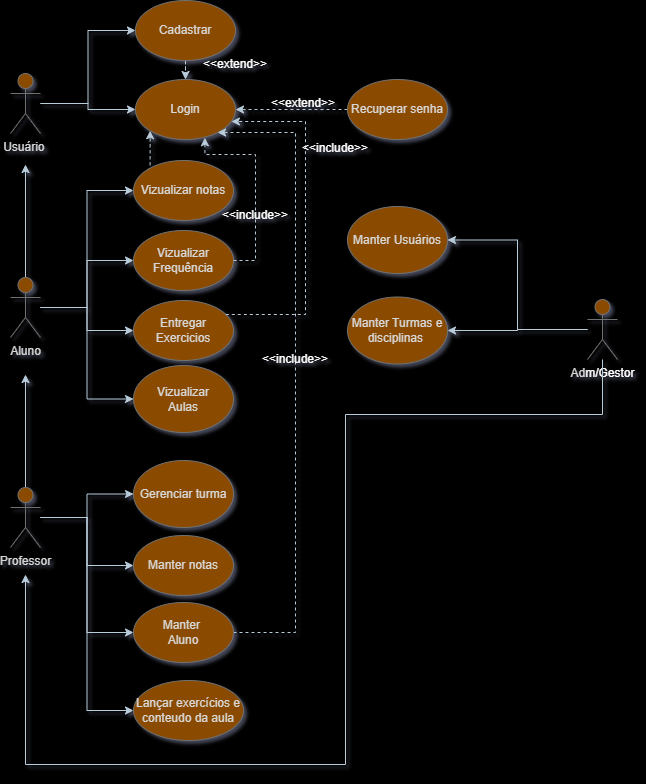

The diagram above was exported from draw.io. Its source (the exported page's mxGraphModel, read from the mxfile embedded in the PNG):
<mxGraphModel dx="2066" dy="1874" grid="1" gridSize="10" guides="1" tooltips="1" connect="1" arrows="1" fold="1" page="1" pageScale="1" pageWidth="1169" pageHeight="827" background="light-dark(#FFFFFF,#000000)" math="0" shadow="1">
  <root>
    <mxCell id="0" />
    <mxCell id="1" parent="0" />
    <mxCell id="ZWmQ7cuC3qj7B_DtHGO1-63" style="edgeStyle=orthogonalEdgeStyle;rounded=0;orthogonalLoop=1;jettySize=auto;html=1;entryX=0;entryY=0.5;entryDx=0;entryDy=0;labelBackgroundColor=none;fontColor=default;strokeColor=#182E3E;" parent="1" source="ZWmQ7cuC3qj7B_DtHGO1-1" target="ZWmQ7cuC3qj7B_DtHGO1-3" edge="1">
      <mxGeometry relative="1" as="geometry" />
    </mxCell>
    <mxCell id="ZWmQ7cuC3qj7B_DtHGO1-64" style="edgeStyle=orthogonalEdgeStyle;rounded=0;orthogonalLoop=1;jettySize=auto;html=1;entryX=0;entryY=0.5;entryDx=0;entryDy=0;labelBackgroundColor=none;fontColor=default;strokeColor=#182E3E;" parent="1" source="ZWmQ7cuC3qj7B_DtHGO1-1" target="ZWmQ7cuC3qj7B_DtHGO1-34" edge="1">
      <mxGeometry relative="1" as="geometry" />
    </mxCell>
    <mxCell id="ZWmQ7cuC3qj7B_DtHGO1-65" style="edgeStyle=orthogonalEdgeStyle;rounded=0;orthogonalLoop=1;jettySize=auto;html=1;entryX=0;entryY=0.5;entryDx=0;entryDy=0;labelBackgroundColor=none;fontColor=default;strokeColor=#182E3E;" parent="1" source="ZWmQ7cuC3qj7B_DtHGO1-1" target="ZWmQ7cuC3qj7B_DtHGO1-5" edge="1">
      <mxGeometry relative="1" as="geometry" />
    </mxCell>
    <mxCell id="ZWmQ7cuC3qj7B_DtHGO1-66" style="edgeStyle=orthogonalEdgeStyle;rounded=0;orthogonalLoop=1;jettySize=auto;html=1;entryX=0;entryY=0.5;entryDx=0;entryDy=0;labelBackgroundColor=none;fontColor=default;strokeColor=#182E3E;" parent="1" source="ZWmQ7cuC3qj7B_DtHGO1-1" target="ZWmQ7cuC3qj7B_DtHGO1-4" edge="1">
      <mxGeometry relative="1" as="geometry" />
    </mxCell>
    <mxCell id="nGq0UoKm4M3HKkkRSqzS-2" style="edgeStyle=orthogonalEdgeStyle;rounded=0;orthogonalLoop=1;jettySize=auto;html=1;strokeColor=#182E3E;fontColor=#1A1A1A;" parent="1" source="ZWmQ7cuC3qj7B_DtHGO1-1" edge="1">
      <mxGeometry relative="1" as="geometry">
        <mxPoint x="230" y="90" as="targetPoint" />
      </mxGeometry>
    </mxCell>
    <mxCell id="ZWmQ7cuC3qj7B_DtHGO1-1" value="Aluno" style="shape=umlActor;verticalLabelPosition=bottom;verticalAlign=top;html=1;labelBackgroundColor=none;rounded=0;fillColor=#F5AB50;strokeColor=#909090;fontColor=#1A1A1A;" parent="1" vertex="1">
      <mxGeometry x="215" y="203" width="30" height="60" as="geometry" />
    </mxCell>
    <mxCell id="ZWmQ7cuC3qj7B_DtHGO1-67" style="edgeStyle=orthogonalEdgeStyle;rounded=0;orthogonalLoop=1;jettySize=auto;html=1;entryX=0;entryY=0.5;entryDx=0;entryDy=0;labelBackgroundColor=none;fontColor=default;strokeColor=#182E3E;" parent="1" source="ZWmQ7cuC3qj7B_DtHGO1-2" target="ZWmQ7cuC3qj7B_DtHGO1-39" edge="1">
      <mxGeometry relative="1" as="geometry" />
    </mxCell>
    <mxCell id="ZWmQ7cuC3qj7B_DtHGO1-68" style="edgeStyle=orthogonalEdgeStyle;rounded=0;orthogonalLoop=1;jettySize=auto;html=1;entryX=0;entryY=0.5;entryDx=0;entryDy=0;labelBackgroundColor=none;fontColor=default;strokeColor=#182E3E;" parent="1" source="ZWmQ7cuC3qj7B_DtHGO1-2" target="ZWmQ7cuC3qj7B_DtHGO1-7" edge="1">
      <mxGeometry relative="1" as="geometry" />
    </mxCell>
    <mxCell id="ZWmQ7cuC3qj7B_DtHGO1-69" style="edgeStyle=orthogonalEdgeStyle;rounded=0;orthogonalLoop=1;jettySize=auto;html=1;entryX=0;entryY=0.5;entryDx=0;entryDy=0;labelBackgroundColor=none;fontColor=default;strokeColor=#182E3E;" parent="1" source="ZWmQ7cuC3qj7B_DtHGO1-2" target="ZWmQ7cuC3qj7B_DtHGO1-10" edge="1">
      <mxGeometry relative="1" as="geometry" />
    </mxCell>
    <mxCell id="ZWmQ7cuC3qj7B_DtHGO1-72" style="edgeStyle=orthogonalEdgeStyle;rounded=0;orthogonalLoop=1;jettySize=auto;html=1;entryX=0;entryY=0.5;entryDx=0;entryDy=0;labelBackgroundColor=none;fontColor=default;strokeColor=#182E3E;" parent="1" source="ZWmQ7cuC3qj7B_DtHGO1-2" target="ZWmQ7cuC3qj7B_DtHGO1-6" edge="1">
      <mxGeometry relative="1" as="geometry" />
    </mxCell>
    <mxCell id="nGq0UoKm4M3HKkkRSqzS-1" style="edgeStyle=orthogonalEdgeStyle;rounded=0;orthogonalLoop=1;jettySize=auto;html=1;strokeColor=#182E3E;fontColor=#1A1A1A;" parent="1" source="ZWmQ7cuC3qj7B_DtHGO1-2" edge="1">
      <mxGeometry relative="1" as="geometry">
        <mxPoint x="230" y="300" as="targetPoint" />
      </mxGeometry>
    </mxCell>
    <mxCell id="ZWmQ7cuC3qj7B_DtHGO1-2" value="Professor" style="shape=umlActor;verticalLabelPosition=bottom;verticalAlign=top;html=1;labelBackgroundColor=none;rounded=0;fillColor=#F5AB50;strokeColor=#909090;fontColor=#1A1A1A;" parent="1" vertex="1">
      <mxGeometry x="215" y="413" width="30" height="60" as="geometry" />
    </mxCell>
    <mxCell id="gKNCmm4NFj3cXKwd_imi-13" style="edgeStyle=orthogonalEdgeStyle;rounded=0;orthogonalLoop=1;jettySize=auto;html=1;exitX=0;exitY=0;exitDx=0;exitDy=0;entryX=0;entryY=1;entryDx=0;entryDy=0;dashed=1;labelBackgroundColor=none;strokeColor=#182E3E;fontColor=default;" parent="1" source="ZWmQ7cuC3qj7B_DtHGO1-3" target="ZWmQ7cuC3qj7B_DtHGO1-9" edge="1">
      <mxGeometry relative="1" as="geometry" />
    </mxCell>
    <mxCell id="ZWmQ7cuC3qj7B_DtHGO1-3" value="Vizualizar notas" style="ellipse;whiteSpace=wrap;html=1;labelBackgroundColor=none;rounded=0;fillColor=#F5AB50;strokeColor=#909090;fontColor=#1A1A1A;" parent="1" vertex="1">
      <mxGeometry x="338" y="86" width="100" height="60" as="geometry" />
    </mxCell>
    <mxCell id="ZWmQ7cuC3qj7B_DtHGO1-4" value="Vizualizar&lt;div&gt;Aulas&lt;/div&gt;" style="ellipse;whiteSpace=wrap;html=1;labelBackgroundColor=none;rounded=0;fillColor=#F5AB50;strokeColor=#909090;fontColor=#1A1A1A;" parent="1" vertex="1">
      <mxGeometry x="338" y="291" width="100" height="67" as="geometry" />
    </mxCell>
    <mxCell id="ZWmQ7cuC3qj7B_DtHGO1-5" value="Entregar&lt;div&gt;Exercicios&lt;/div&gt;" style="ellipse;whiteSpace=wrap;html=1;labelBackgroundColor=none;rounded=0;fillColor=#F5AB50;strokeColor=#909090;fontColor=#1A1A1A;" parent="1" vertex="1">
      <mxGeometry x="338" y="226" width="100" height="60" as="geometry" />
    </mxCell>
    <mxCell id="ZWmQ7cuC3qj7B_DtHGO1-6" value="Lançar exercícios e conteudo da aula" style="ellipse;whiteSpace=wrap;html=1;labelBackgroundColor=none;rounded=0;fillColor=#F5AB50;strokeColor=#909090;fontColor=#1A1A1A;" parent="1" vertex="1">
      <mxGeometry x="338" y="606" width="110" height="60" as="geometry" />
    </mxCell>
    <mxCell id="ZWmQ7cuC3qj7B_DtHGO1-7" value="Manter notas" style="ellipse;whiteSpace=wrap;html=1;labelBackgroundColor=none;rounded=0;fillColor=#F5AB50;strokeColor=#909090;fontColor=#1A1A1A;" parent="1" vertex="1">
      <mxGeometry x="338" y="461" width="100" height="60" as="geometry" />
    </mxCell>
    <mxCell id="gKNCmm4NFj3cXKwd_imi-4" value="" style="edgeStyle=orthogonalEdgeStyle;rounded=0;orthogonalLoop=1;jettySize=auto;html=1;dashed=1;labelBackgroundColor=none;strokeColor=#182E3E;fontColor=default;" parent="1" source="ZWmQ7cuC3qj7B_DtHGO1-8" target="ZWmQ7cuC3qj7B_DtHGO1-9" edge="1">
      <mxGeometry relative="1" as="geometry" />
    </mxCell>
    <mxCell id="ZWmQ7cuC3qj7B_DtHGO1-8" value="Cadastrar" style="ellipse;whiteSpace=wrap;html=1;labelBackgroundColor=none;rounded=0;fillColor=#F5AB50;strokeColor=#909090;fontColor=#1A1A1A;" parent="1" vertex="1">
      <mxGeometry x="340" y="-74" width="100" height="60" as="geometry" />
    </mxCell>
    <mxCell id="ZWmQ7cuC3qj7B_DtHGO1-9" value="Login" style="ellipse;whiteSpace=wrap;html=1;labelBackgroundColor=none;rounded=0;fillColor=#F5AB50;strokeColor=#909090;fontColor=#1A1A1A;" parent="1" vertex="1">
      <mxGeometry x="340" y="5" width="100" height="60" as="geometry" />
    </mxCell>
    <mxCell id="gKNCmm4NFj3cXKwd_imi-8" style="edgeStyle=orthogonalEdgeStyle;rounded=0;orthogonalLoop=1;jettySize=auto;html=1;dashed=1;labelBackgroundColor=none;strokeColor=#182E3E;fontColor=default;" parent="1" source="ZWmQ7cuC3qj7B_DtHGO1-10" target="ZWmQ7cuC3qj7B_DtHGO1-9" edge="1">
      <mxGeometry relative="1" as="geometry">
        <Array as="points">
          <mxPoint x="500" y="558" />
          <mxPoint x="500" y="58" />
        </Array>
      </mxGeometry>
    </mxCell>
    <mxCell id="ZWmQ7cuC3qj7B_DtHGO1-10" value="Manter&amp;nbsp;&lt;div&gt;Aluno&lt;/div&gt;" style="ellipse;whiteSpace=wrap;html=1;labelBackgroundColor=none;rounded=0;fillColor=#F5AB50;strokeColor=#909090;fontColor=#1A1A1A;" parent="1" vertex="1">
      <mxGeometry x="338" y="528" width="100" height="60" as="geometry" />
    </mxCell>
    <mxCell id="ZWmQ7cuC3qj7B_DtHGO1-61" style="edgeStyle=orthogonalEdgeStyle;rounded=0;orthogonalLoop=1;jettySize=auto;html=1;entryX=0;entryY=0.5;entryDx=0;entryDy=0;labelBackgroundColor=none;fontColor=default;strokeColor=#182E3E;" parent="1" source="ZWmQ7cuC3qj7B_DtHGO1-11" target="ZWmQ7cuC3qj7B_DtHGO1-8" edge="1">
      <mxGeometry relative="1" as="geometry" />
    </mxCell>
    <mxCell id="ZWmQ7cuC3qj7B_DtHGO1-62" style="edgeStyle=orthogonalEdgeStyle;rounded=0;orthogonalLoop=1;jettySize=auto;html=1;entryX=0;entryY=0.5;entryDx=0;entryDy=0;labelBackgroundColor=none;fontColor=default;strokeColor=#182E3E;" parent="1" source="ZWmQ7cuC3qj7B_DtHGO1-11" target="ZWmQ7cuC3qj7B_DtHGO1-9" edge="1">
      <mxGeometry relative="1" as="geometry" />
    </mxCell>
    <mxCell id="ZWmQ7cuC3qj7B_DtHGO1-11" value="Usuário&amp;nbsp;" style="shape=umlActor;verticalLabelPosition=bottom;verticalAlign=top;html=1;labelBackgroundColor=none;rounded=0;fillColor=#F5AB50;strokeColor=#909090;fontColor=#1A1A1A;" parent="1" vertex="1">
      <mxGeometry x="215" y="-1" width="30" height="60" as="geometry" />
    </mxCell>
    <mxCell id="ZWmQ7cuC3qj7B_DtHGO1-13" style="edgeStyle=orthogonalEdgeStyle;rounded=0;orthogonalLoop=1;jettySize=auto;html=1;exitX=0.5;exitY=1;exitDx=0;exitDy=0;labelBackgroundColor=none;fontColor=default;strokeColor=#182E3E;" parent="1" source="ZWmQ7cuC3qj7B_DtHGO1-8" target="ZWmQ7cuC3qj7B_DtHGO1-8" edge="1">
      <mxGeometry relative="1" as="geometry" />
    </mxCell>
    <mxCell id="gKNCmm4NFj3cXKwd_imi-3" style="edgeStyle=orthogonalEdgeStyle;rounded=0;orthogonalLoop=1;jettySize=auto;html=1;exitX=0;exitY=0.5;exitDx=0;exitDy=0;entryX=1;entryY=0.5;entryDx=0;entryDy=0;dashed=1;labelBackgroundColor=none;strokeColor=#182E3E;fontColor=default;" parent="1" source="ZWmQ7cuC3qj7B_DtHGO1-30" target="ZWmQ7cuC3qj7B_DtHGO1-9" edge="1">
      <mxGeometry relative="1" as="geometry" />
    </mxCell>
    <mxCell id="ZWmQ7cuC3qj7B_DtHGO1-30" value="Recuperar senha" style="ellipse;whiteSpace=wrap;html=1;labelBackgroundColor=none;rounded=0;fillColor=#F5AB50;strokeColor=#909090;fontColor=#1A1A1A;" parent="1" vertex="1">
      <mxGeometry x="552" y="5" width="100" height="60" as="geometry" />
    </mxCell>
    <mxCell id="ZWmQ7cuC3qj7B_DtHGO1-34" value="&lt;div&gt;Vizualizar&lt;/div&gt;Frequência" style="ellipse;whiteSpace=wrap;html=1;labelBackgroundColor=none;rounded=0;fillColor=#F5AB50;strokeColor=#909090;fontColor=#1A1A1A;" parent="1" vertex="1">
      <mxGeometry x="338" y="156" width="100" height="60" as="geometry" />
    </mxCell>
    <mxCell id="ZWmQ7cuC3qj7B_DtHGO1-39" value="Gerenciar turma" style="ellipse;whiteSpace=wrap;html=1;labelBackgroundColor=none;rounded=0;fillColor=#F5AB50;strokeColor=#909090;fontColor=#1A1A1A;" parent="1" vertex="1">
      <mxGeometry x="338" y="386" width="100" height="67" as="geometry" />
    </mxCell>
    <mxCell id="ZWmQ7cuC3qj7B_DtHGO1-57" style="edgeStyle=orthogonalEdgeStyle;rounded=0;orthogonalLoop=1;jettySize=auto;html=1;entryX=1;entryY=0.5;entryDx=0;entryDy=0;labelBackgroundColor=none;fontColor=default;strokeColor=#182E3E;" parent="1" source="ZWmQ7cuC3qj7B_DtHGO1-52" target="ZWmQ7cuC3qj7B_DtHGO1-53" edge="1">
      <mxGeometry relative="1" as="geometry" />
    </mxCell>
    <mxCell id="ZWmQ7cuC3qj7B_DtHGO1-58" style="edgeStyle=orthogonalEdgeStyle;rounded=0;orthogonalLoop=1;jettySize=auto;html=1;entryX=1;entryY=0.5;entryDx=0;entryDy=0;labelBackgroundColor=none;fontColor=default;strokeColor=#182E3E;" parent="1" source="ZWmQ7cuC3qj7B_DtHGO1-52" target="ZWmQ7cuC3qj7B_DtHGO1-54" edge="1">
      <mxGeometry relative="1" as="geometry" />
    </mxCell>
    <mxCell id="ZWmQ7cuC3qj7B_DtHGO1-52" value="Ad&lt;span style=&quot;background-color: transparent; color: light-dark(rgb(0, 0, 0), rgb(255, 255, 255));&quot;&gt;m/Gestor&lt;/span&gt;" style="shape=umlActor;verticalLabelPosition=bottom;verticalAlign=top;html=1;labelBackgroundColor=none;rounded=0;fillColor=#F5AB50;strokeColor=#909090;fontColor=#1A1A1A;" parent="1" vertex="1">
      <mxGeometry x="792" y="225" width="30" height="60" as="geometry" />
    </mxCell>
    <mxCell id="ZWmQ7cuC3qj7B_DtHGO1-53" value="Manter Usuários" style="ellipse;whiteSpace=wrap;html=1;labelBackgroundColor=none;rounded=0;fillColor=#F5AB50;strokeColor=#909090;fontColor=#1A1A1A;" parent="1" vertex="1">
      <mxGeometry x="552" y="132" width="100" height="67" as="geometry" />
    </mxCell>
    <mxCell id="ZWmQ7cuC3qj7B_DtHGO1-54" value="Manter Turmas e disciplinas&amp;nbsp;" style="ellipse;whiteSpace=wrap;html=1;labelBackgroundColor=none;rounded=0;fillColor=#F5AB50;strokeColor=#909090;fontColor=#1A1A1A;" parent="1" vertex="1">
      <mxGeometry x="552" y="222.5" width="100" height="67" as="geometry" />
    </mxCell>
    <mxCell id="gKNCmm4NFj3cXKwd_imi-1" style="edgeStyle=orthogonalEdgeStyle;rounded=0;orthogonalLoop=1;jettySize=auto;html=1;labelBackgroundColor=none;strokeColor=#182E3E;fontColor=default;" parent="1" source="ZWmQ7cuC3qj7B_DtHGO1-52" edge="1">
      <mxGeometry relative="1" as="geometry">
        <mxPoint x="230" y="500" as="targetPoint" />
        <Array as="points">
          <mxPoint x="807" y="340" />
          <mxPoint x="550" y="340" />
          <mxPoint x="550" y="690" />
          <mxPoint x="230" y="690" />
        </Array>
      </mxGeometry>
    </mxCell>
    <mxCell id="gKNCmm4NFj3cXKwd_imi-9" style="edgeStyle=orthogonalEdgeStyle;rounded=0;orthogonalLoop=1;jettySize=auto;html=1;entryX=0.959;entryY=0.7;entryDx=0;entryDy=0;entryPerimeter=0;dashed=1;labelBackgroundColor=none;strokeColor=#182E3E;fontColor=default;" parent="1" source="ZWmQ7cuC3qj7B_DtHGO1-5" target="ZWmQ7cuC3qj7B_DtHGO1-9" edge="1">
      <mxGeometry relative="1" as="geometry">
        <Array as="points">
          <mxPoint x="510" y="240" />
          <mxPoint x="510" y="47" />
        </Array>
      </mxGeometry>
    </mxCell>
    <mxCell id="gKNCmm4NFj3cXKwd_imi-10" style="edgeStyle=orthogonalEdgeStyle;rounded=0;orthogonalLoop=1;jettySize=auto;html=1;entryX=0.694;entryY=0.97;entryDx=0;entryDy=0;entryPerimeter=0;dashed=1;labelBackgroundColor=none;strokeColor=#182E3E;fontColor=default;" parent="1" source="ZWmQ7cuC3qj7B_DtHGO1-34" target="ZWmQ7cuC3qj7B_DtHGO1-9" edge="1">
      <mxGeometry relative="1" as="geometry">
        <mxPoint x="410" y="70" as="targetPoint" />
        <Array as="points">
          <mxPoint x="460" y="186" />
          <mxPoint x="460" y="80" />
          <mxPoint x="409" y="80" />
        </Array>
      </mxGeometry>
    </mxCell>
    <mxCell id="j4eyeC_2SmWGYRisVSME-1" value="&lt;font style=&quot;vertical-align: inherit;&quot; dir=&quot;auto&quot;&gt;&lt;font style=&quot;vertical-align: inherit;&quot; dir=&quot;auto&quot;&gt;&lt;font style=&quot;vertical-align: inherit;&quot; dir=&quot;auto&quot;&gt;&lt;font style=&quot;vertical-align: inherit;&quot; dir=&quot;auto&quot;&gt;&amp;lt;&amp;lt;extend&amp;gt;&amp;gt;&lt;/font&gt;&lt;/font&gt;&lt;/font&gt;&lt;/font&gt;" style="text;html=1;whiteSpace=wrap;strokeColor=none;fillColor=none;align=center;verticalAlign=middle;rounded=0;" parent="1" vertex="1">
      <mxGeometry x="478" y="14" width="60" height="30" as="geometry" />
    </mxCell>
    <mxCell id="j4eyeC_2SmWGYRisVSME-2" value="&lt;font style=&quot;vertical-align: inherit;&quot; dir=&quot;auto&quot;&gt;&lt;font style=&quot;vertical-align: inherit;&quot; dir=&quot;auto&quot;&gt;&lt;font style=&quot;vertical-align: inherit;&quot; dir=&quot;auto&quot;&gt;&lt;font style=&quot;vertical-align: inherit;&quot; dir=&quot;auto&quot;&gt;&amp;lt;&amp;lt;extend&amp;gt;&amp;gt;&lt;/font&gt;&lt;/font&gt;&lt;/font&gt;&lt;/font&gt;" style="text;html=1;whiteSpace=wrap;strokeColor=none;fillColor=none;align=center;verticalAlign=middle;rounded=0;" parent="1" vertex="1">
      <mxGeometry x="410" y="-25" width="60" height="30" as="geometry" />
    </mxCell>
    <mxCell id="j4eyeC_2SmWGYRisVSME-3" value="&lt;font style=&quot;vertical-align: inherit;&quot; dir=&quot;auto&quot;&gt;&lt;font style=&quot;vertical-align: inherit;&quot; dir=&quot;auto&quot;&gt;&lt;font style=&quot;vertical-align: inherit;&quot; dir=&quot;auto&quot;&gt;&lt;font style=&quot;vertical-align: inherit;&quot; dir=&quot;auto&quot;&gt;&lt;font style=&quot;vertical-align: inherit;&quot; dir=&quot;auto&quot;&gt;&lt;font style=&quot;vertical-align: inherit;&quot; dir=&quot;auto&quot;&gt;&amp;lt;&amp;lt;include&amp;gt;&amp;gt;&lt;/font&gt;&lt;/font&gt;&lt;/font&gt;&lt;/font&gt;&lt;/font&gt;&lt;/font&gt;" style="text;html=1;whiteSpace=wrap;strokeColor=none;fillColor=none;align=center;verticalAlign=middle;rounded=0;" parent="1" vertex="1">
      <mxGeometry x="510" y="59" width="60" height="30" as="geometry" />
    </mxCell>
    <mxCell id="j4eyeC_2SmWGYRisVSME-4" value="&lt;font style=&quot;vertical-align: inherit;&quot; dir=&quot;auto&quot;&gt;&lt;font style=&quot;vertical-align: inherit;&quot; dir=&quot;auto&quot;&gt;&lt;font style=&quot;vertical-align: inherit;&quot; dir=&quot;auto&quot;&gt;&lt;font style=&quot;vertical-align: inherit;&quot; dir=&quot;auto&quot;&gt;&lt;font style=&quot;vertical-align: inherit;&quot; dir=&quot;auto&quot;&gt;&lt;font style=&quot;vertical-align: inherit;&quot; dir=&quot;auto&quot;&gt;&amp;lt;&amp;lt;include&amp;gt;&amp;gt;&lt;/font&gt;&lt;/font&gt;&lt;/font&gt;&lt;/font&gt;&lt;/font&gt;&lt;/font&gt;" style="text;html=1;whiteSpace=wrap;strokeColor=none;fillColor=none;align=center;verticalAlign=middle;rounded=0;" parent="1" vertex="1">
      <mxGeometry x="470" y="270" width="60" height="30" as="geometry" />
    </mxCell>
    <mxCell id="j4eyeC_2SmWGYRisVSME-6" value="&lt;font style=&quot;vertical-align: inherit;&quot; dir=&quot;auto&quot;&gt;&lt;font style=&quot;vertical-align: inherit;&quot; dir=&quot;auto&quot;&gt;&lt;font style=&quot;vertical-align: inherit;&quot; dir=&quot;auto&quot;&gt;&lt;font style=&quot;vertical-align: inherit;&quot; dir=&quot;auto&quot;&gt;&lt;font style=&quot;vertical-align: inherit;&quot; dir=&quot;auto&quot;&gt;&lt;font style=&quot;vertical-align: inherit;&quot; dir=&quot;auto&quot;&gt;&amp;lt;&amp;lt;include&amp;gt;&amp;gt;&lt;/font&gt;&lt;/font&gt;&lt;/font&gt;&lt;/font&gt;&lt;/font&gt;&lt;/font&gt;" style="text;html=1;whiteSpace=wrap;strokeColor=none;fillColor=none;align=center;verticalAlign=middle;rounded=0;" parent="1" vertex="1">
      <mxGeometry x="430" y="126" width="60" height="30" as="geometry" />
    </mxCell>
  </root>
</mxGraphModel>